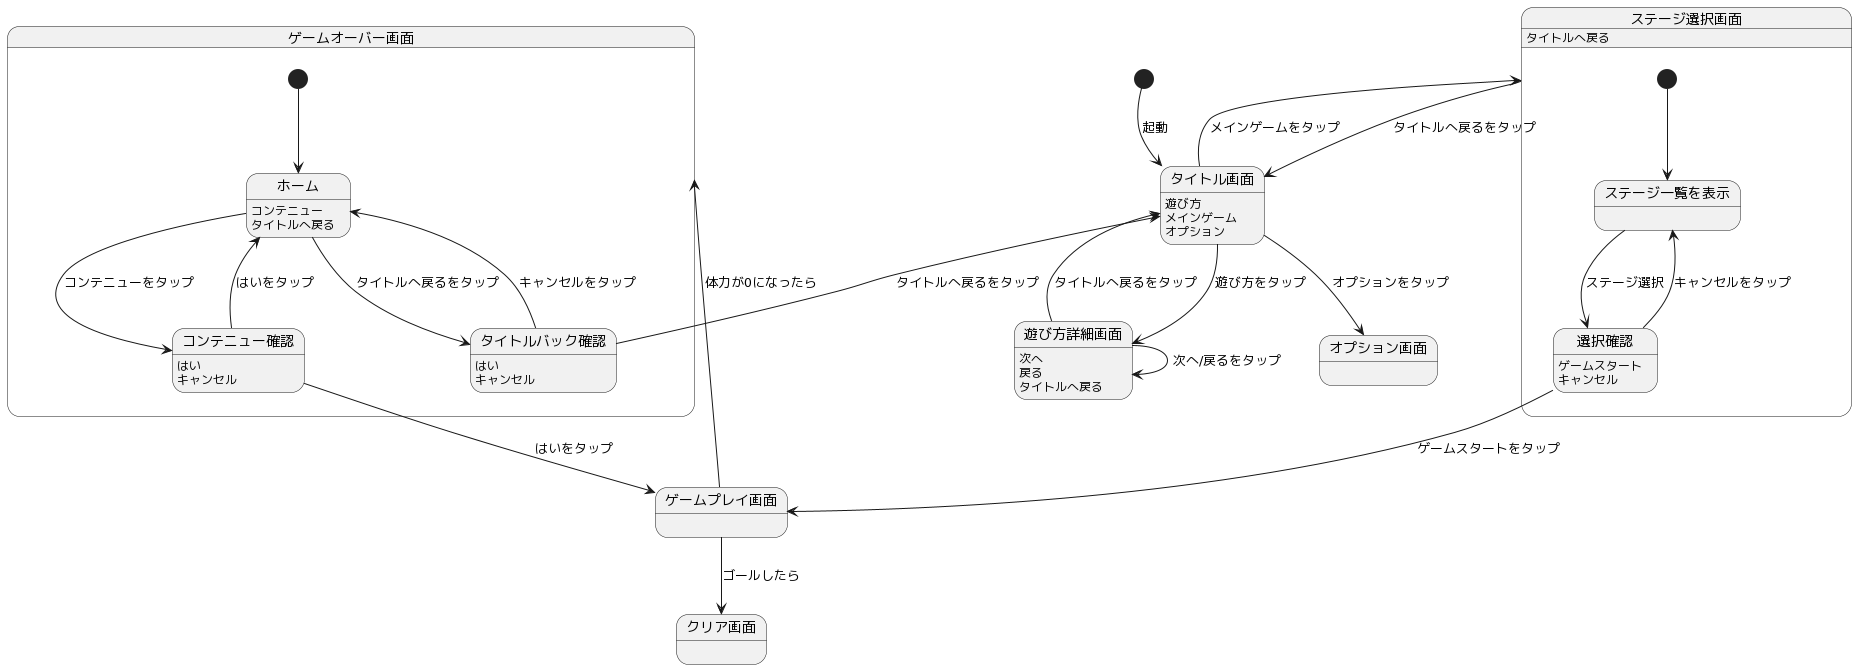

The diagram above was rendered by PlantUML. Its source (embedded in the PNG):
@startuml
[*] --> タイトル画面 : 起動
タイトル画面 : 遊び方
タイトル画面 : メインゲーム
タイトル画面 : オプション
タイトル画面 --> 遊び方詳細画面 : 遊び方をタップ
遊び方詳細画面 : 次へ
遊び方詳細画面 : 戻る
遊び方詳細画面 : タイトルへ戻る
遊び方詳細画面 --> 遊び方詳細画面 : 次へ/戻るをタップ
遊び方詳細画面 --> タイトル画面 : タイトルへ戻るをタップ
タイトル画面 --> ステージ選択画面 : メインゲームをタップ
ステージ選択画面 : タイトルへ戻る
ステージ選択画面 --> タイトル画面 : タイトルへ戻るをタップ
state ステージ選択画面{
    [*] --> ステージ一覧を表示
    ステージ一覧を表示 --> 選択確認 : ステージ選択
    選択確認 : ゲームスタート
    選択確認 : キャンセル
    選択確認 --> ステージ一覧を表示 : キャンセルをタップ
}
選択確認 --> ゲームプレイ画面 : ゲームスタートをタップ
タイトル画面 --> オプション画面 : オプションをタップ
ゲームプレイ画面 --> ゲームオーバー画面 : 体力が0になったら
ゲームプレイ画面 --> クリア画面 : ゴールしたら
state ゲームオーバー画面{
    ホーム : コンテニュー
    ホーム : タイトルへ戻る
    [*] --> ホーム
    ホーム --> コンテニュー確認 : コンテニューをタップ
    ホーム --> タイトルバック確認 : タイトルへ戻るをタップ
    コンテニュー確認 : はい
    コンテニュー確認 : キャンセル
    タイトルバック確認 : はい
    タイトルバック確認 : キャンセル
    コンテニュー確認 --> ゲームプレイ画面 : はいをタップ
    コンテニュー確認 --> ホーム : はいをタップ
    タイトルバック確認 --> タイトル画面 : タイトルへ戻るをタップ
    タイトルバック確認 --> ホーム : キャンセルをタップ

}
@enduml